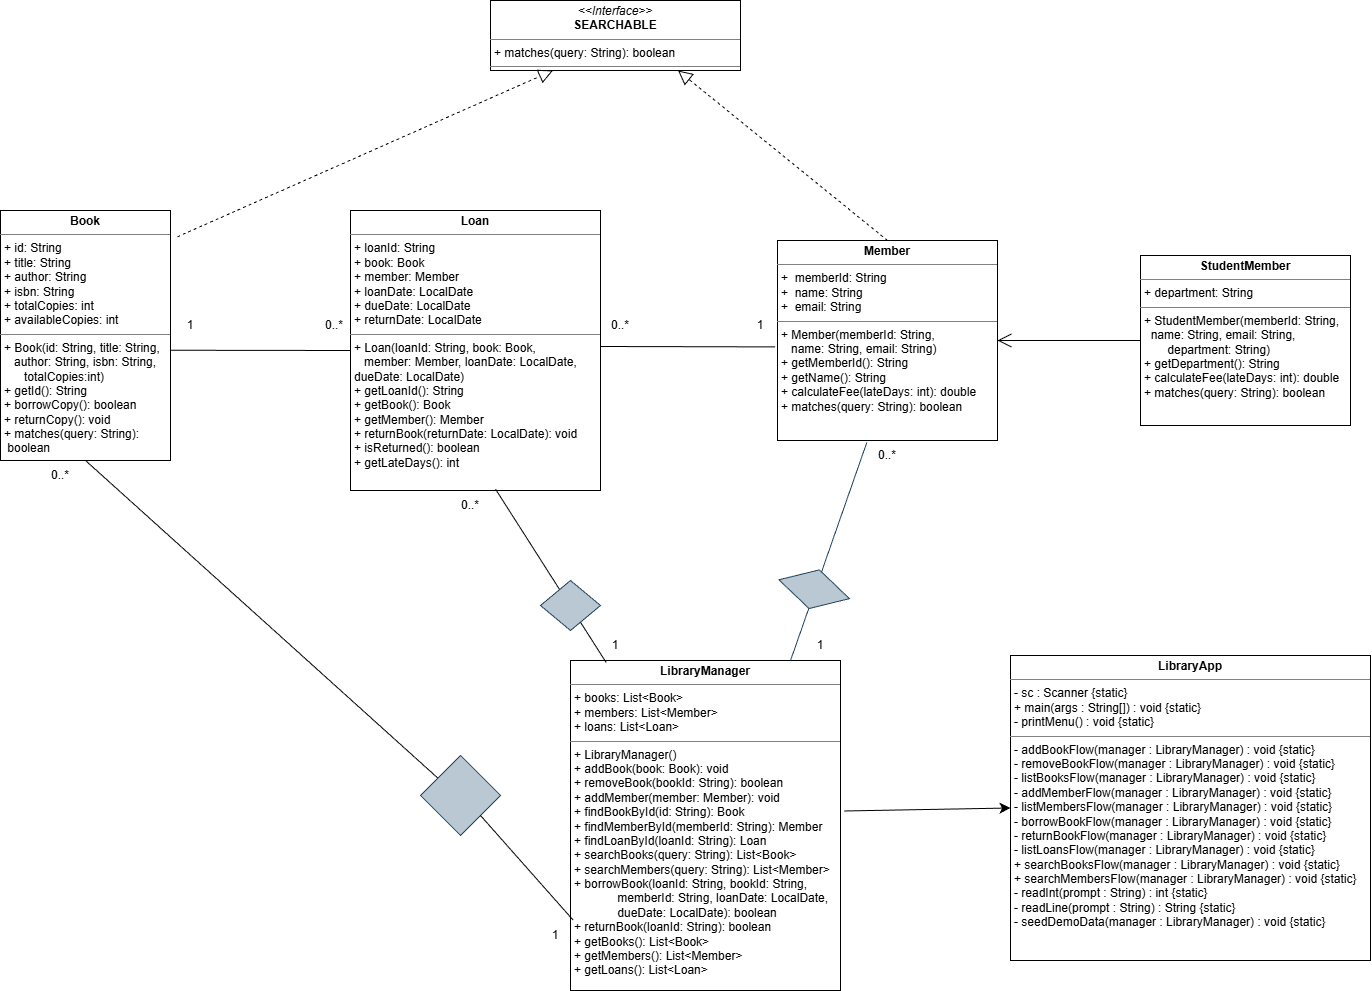

The diagram above was exported from draw.io. Its source (the exported page's mxGraphModel, read from the mxfile embedded in the PNG):
<mxGraphModel dx="1308" dy="1385" grid="1" gridSize="10" guides="1" tooltips="1" connect="1" arrows="1" fold="1" page="1" pageScale="1" pageWidth="827" pageHeight="1169" math="0" shadow="0">
  <root>
    <mxCell id="0" />
    <mxCell id="1" parent="0" />
    <mxCell id="vgyJ-dCnnjuc8J7kQmfv-5" parent="1" style="verticalAlign=top;align=left;overflow=fill;html=1;whiteSpace=wrap;" value="&lt;p style=&quot;margin:0px;margin-top:4px;text-align:center;&quot;&gt;&lt;i&gt;&amp;lt;&amp;lt;Interface&amp;gt;&amp;gt;&lt;/i&gt;&lt;br&gt;&lt;b&gt;SEARCHABLE&lt;/b&gt;&lt;/p&gt;&lt;hr size=&quot;1&quot; style=&quot;border-style:solid;&quot;&gt;&lt;p style=&quot;margin:0px;margin-left:4px;&quot;&gt;+ matches(query: String): boolean&lt;/p&gt;&lt;hr size=&quot;1&quot; style=&quot;border-style:solid;&quot;&gt;&lt;p style=&quot;margin:0px;margin-left:4px;&quot;&gt;&lt;br&gt;&lt;/p&gt;" vertex="1">
      <mxGeometry height="70" width="250" x="540" y="80" as="geometry" />
    </mxCell>
    <mxCell id="vgyJ-dCnnjuc8J7kQmfv-6" parent="1" style="verticalAlign=top;align=left;overflow=fill;html=1;whiteSpace=wrap;" value="&lt;p style=&quot;margin:0px;margin-top:4px;text-align:center;&quot;&gt;&lt;span style=&quot;background-color: transparent; text-align: left;&quot;&gt;&lt;b&gt;StudentMember&lt;/b&gt;&lt;/span&gt;&lt;/p&gt;&lt;hr size=&quot;1&quot; style=&quot;border-style:solid;&quot;&gt;&lt;p style=&quot;margin:0px;margin-left:4px;&quot;&gt;+ department: String&lt;/p&gt;&lt;hr size=&quot;1&quot; style=&quot;border-style:solid;&quot;&gt;&lt;p style=&quot;margin:0px;margin-left:4px;&quot;&gt;+ StudentMember(memberId: String,&amp;nbsp;&lt;/p&gt;&lt;p style=&quot;margin:0px;margin-left:4px;&quot;&gt;&amp;nbsp; name: String,&lt;span style=&quot;background-color: transparent; color: light-dark(rgb(0, 0, 0), rgb(255, 255, 255));&quot;&gt;&amp;nbsp;email: String,&amp;nbsp; &amp;nbsp; &amp;nbsp; &amp;nbsp; &amp;nbsp; &amp;nbsp; &amp;nbsp; &amp;nbsp; &amp;nbsp; &amp;nbsp; &amp;nbsp; &amp;nbsp;department: String)&lt;/span&gt;&lt;/p&gt;&lt;p style=&quot;margin:0px;margin-left:4px;&quot;&gt;+ getDepartment(): String&lt;/p&gt;&lt;p style=&quot;margin:0px;margin-left:4px;&quot;&gt;+ calculateFee(lateDays: int): double&amp;nbsp;&amp;nbsp;&lt;/p&gt;&lt;p style=&quot;margin:0px;margin-left:4px;&quot;&gt;+ matches(query: String): boolean&lt;/p&gt;" vertex="1">
      <mxGeometry height="170" width="210" x="1190" y="335" as="geometry" />
    </mxCell>
    <mxCell id="vgyJ-dCnnjuc8J7kQmfv-7" parent="1" style="verticalAlign=top;align=left;overflow=fill;html=1;whiteSpace=wrap;flipH=0;" value="&lt;p style=&quot;margin:0px;margin-top:4px;text-align:center;&quot;&gt;&lt;b&gt;Member&lt;/b&gt;&lt;/p&gt;&lt;hr size=&quot;1&quot; style=&quot;border-style:solid;&quot;&gt;&lt;p style=&quot;margin:0px;margin-left:4px;&quot;&gt;+&amp;nbsp;&lt;span style=&quot;background-color: transparent;&quot;&gt;&amp;nbsp;memberId: String&lt;/span&gt;&lt;/p&gt;&lt;p style=&quot;margin:0px;margin-left:4px;&quot;&gt;+&amp;nbsp; name: String&lt;/p&gt;&lt;p style=&quot;margin:0px;margin-left:4px;&quot;&gt;+&amp;nbsp; email: String&lt;/p&gt;&lt;hr size=&quot;1&quot; style=&quot;border-style:solid;&quot;&gt;&lt;p style=&quot;margin:0px;margin-left:4px;&quot;&gt;+ Member(memberId: String,&amp;nbsp;&lt;/p&gt;&lt;p style=&quot;margin:0px;margin-left:4px;&quot;&gt;&amp;nbsp; &amp;nbsp;name: String,&amp;nbsp;&lt;span style=&quot;background-color: transparent; color: light-dark(rgb(0, 0, 0), rgb(255, 255, 255));&quot;&gt;email: String)&lt;/span&gt;&lt;/p&gt;&lt;p style=&quot;margin:0px;margin-left:4px;&quot;&gt;+ getMemberId(): String&lt;/p&gt;&lt;p style=&quot;margin:0px;margin-left:4px;&quot;&gt;+ getName(): String&lt;/p&gt;&lt;p style=&quot;margin:0px;margin-left:4px;&quot;&gt;+ calculateFee(lateDays: int): double&lt;/p&gt;&lt;p style=&quot;margin:0px;margin-left:4px;&quot;&gt;+ matches(query: String): boolean&lt;/p&gt;&lt;div&gt;&lt;br&gt;&lt;/div&gt;" vertex="1">
      <mxGeometry height="200" width="220" x="827" y="320" as="geometry" />
    </mxCell>
    <mxCell id="vgyJ-dCnnjuc8J7kQmfv-8" parent="1" style="verticalAlign=top;align=left;overflow=fill;html=1;whiteSpace=wrap;" value="&lt;p style=&quot;margin:0px;margin-top:4px;text-align:center;&quot;&gt;&lt;b&gt;Book&lt;/b&gt;&lt;/p&gt;&lt;hr size=&quot;1&quot; style=&quot;border-style:solid;&quot;&gt;&lt;p style=&quot;margin:0px;margin-left:4px;&quot;&gt;+ id: String&amp;nbsp;&lt;/p&gt;&lt;p style=&quot;margin:0px;margin-left:4px;&quot;&gt;+ title: String&lt;/p&gt;&lt;p style=&quot;margin:0px;margin-left:4px;&quot;&gt;+ author: String&lt;/p&gt;&lt;p style=&quot;margin:0px;margin-left:4px;&quot;&gt;+ isbn: String&lt;/p&gt;&lt;p style=&quot;margin:0px;margin-left:4px;&quot;&gt;+ totalCopies: int&lt;/p&gt;&lt;p style=&quot;margin:0px;margin-left:4px;&quot;&gt;+ availableCopies: int&lt;/p&gt;&lt;hr size=&quot;1&quot; style=&quot;border-style:solid;&quot;&gt;&lt;p style=&quot;margin:0px;margin-left:4px;&quot;&gt;+&amp;nbsp;Book(id: String, title: String,&lt;/p&gt;&lt;p style=&quot;margin:0px;margin-left:4px;&quot;&gt;&amp;nbsp;&amp;nbsp;&amp;nbsp;author: String, isbn: String,&lt;/p&gt;&lt;p style=&quot;margin:0px;margin-left:4px;&quot;&gt;&amp;nbsp; &amp;nbsp; &amp;nbsp; totalCopies:int)&lt;/p&gt;&lt;p style=&quot;margin:0px;margin-left:4px;&quot;&gt;+ getId(): String&lt;/p&gt;&lt;p style=&quot;margin:0px;margin-left:4px;&quot;&gt;+ borrowCopy(): boolean&amp;nbsp;&amp;nbsp;&lt;/p&gt;&lt;p style=&quot;margin:0px;margin-left:4px;&quot;&gt;+ returnCopy(): void&amp;nbsp;&amp;nbsp;&lt;/p&gt;&lt;p style=&quot;margin:0px;margin-left:4px;&quot;&gt;+ matches(query: String):&amp;nbsp; &amp;nbsp; &amp;nbsp; &amp;nbsp;boolean&amp;nbsp;&lt;/p&gt;" vertex="1">
      <mxGeometry height="250" width="170" x="50" y="290" as="geometry" />
    </mxCell>
    <mxCell id="vgyJ-dCnnjuc8J7kQmfv-9" parent="1" style="verticalAlign=top;align=left;overflow=fill;html=1;whiteSpace=wrap;" value="&lt;p style=&quot;margin:0px;margin-top:4px;text-align:center;&quot;&gt;&lt;b&gt;Loan&lt;/b&gt;&lt;/p&gt;&lt;hr size=&quot;1&quot; style=&quot;border-style:solid;&quot;&gt;&lt;p style=&quot;margin:0px;margin-left:4px;&quot;&gt;+&amp;nbsp;&lt;span style=&quot;background-color: transparent;&quot;&gt;loanId: String&lt;/span&gt;&lt;/p&gt;&lt;p style=&quot;margin:0px;margin-left:4px;&quot;&gt;+ book: Book&lt;/p&gt;&lt;p style=&quot;margin:0px;margin-left:4px;&quot;&gt;+ member: Member&lt;/p&gt;&lt;p style=&quot;margin:0px;margin-left:4px;&quot;&gt;+ loanDate: LocalDate&lt;/p&gt;&lt;p style=&quot;margin:0px;margin-left:4px;&quot;&gt;+ dueDate: LocalDate&lt;/p&gt;&lt;p style=&quot;margin:0px;margin-left:4px;&quot;&gt;+ returnDate: LocalDate&lt;/p&gt;&lt;hr size=&quot;1&quot; style=&quot;border-style:solid;&quot;&gt;&lt;p style=&quot;margin:0px;margin-left:4px;&quot;&gt;+ Loan(loanId: String, book: Book,&amp;nbsp;&lt;/p&gt;&lt;p style=&quot;margin:0px;margin-left:4px;&quot;&gt;&amp;nbsp; &amp;nbsp;member: Member,&lt;span style=&quot;background-color: transparent; color: light-dark(rgb(0, 0, 0), rgb(255, 255, 255));&quot;&gt;&amp;nbsp;loanDate: LocalDate,&amp;nbsp; &amp;nbsp; &amp;nbsp; du&lt;/span&gt;&lt;span style=&quot;background-color: transparent; color: light-dark(rgb(0, 0, 0), rgb(255, 255, 255));&quot;&gt;eDate: LocalDate)&lt;/span&gt;&lt;/p&gt;&lt;p style=&quot;margin:0px;margin-left:4px;&quot;&gt;+ getLoanId(): String&lt;/p&gt;&lt;p style=&quot;margin:0px;margin-left:4px;&quot;&gt;+ getBook(): Book&lt;/p&gt;&lt;p style=&quot;margin:0px;margin-left:4px;&quot;&gt;+ getMember(): Member&lt;/p&gt;&lt;p style=&quot;margin:0px;margin-left:4px;&quot;&gt;+ returnBook(returnDate: LocalDate): void&lt;/p&gt;&lt;p style=&quot;margin:0px;margin-left:4px;&quot;&gt;+ isReturned(): boolean&lt;/p&gt;&lt;p style=&quot;margin:0px;margin-left:4px;&quot;&gt;+ getLateDays(): int&lt;/p&gt;" vertex="1">
      <mxGeometry height="280" width="250" x="400" y="290" as="geometry" />
    </mxCell>
    <mxCell id="vgyJ-dCnnjuc8J7kQmfv-10" parent="1" style="verticalAlign=top;align=left;overflow=fill;html=1;whiteSpace=wrap;" value="&lt;p style=&quot;margin:0px;margin-top:4px;text-align:center;&quot;&gt;&lt;span style=&quot;background-color: transparent; text-align: left;&quot;&gt;&lt;b&gt;LibraryManager&lt;/b&gt;&lt;/span&gt;&lt;/p&gt;&lt;hr size=&quot;1&quot; style=&quot;border-style:solid;&quot;&gt;&lt;p style=&quot;margin:0px;margin-left:4px;&quot;&gt;+&lt;span style=&quot;background-color: transparent;&quot;&gt;&amp;nbsp;books: List&amp;lt;Book&amp;gt;&lt;/span&gt;&lt;/p&gt;&lt;p style=&quot;margin:0px;margin-left:4px;&quot;&gt;+ members: List&amp;lt;Member&amp;gt;&lt;/p&gt;&lt;p style=&quot;margin:0px;margin-left:4px;&quot;&gt;+ loans: List&amp;lt;Loan&amp;gt;&lt;/p&gt;&lt;hr size=&quot;1&quot; style=&quot;border-style:solid;&quot;&gt;&lt;p style=&quot;margin:0px;margin-left:4px;&quot;&gt;+ LibraryManager()&lt;/p&gt;&lt;p style=&quot;margin:0px;margin-left:4px;&quot;&gt;+ addBook(book: Book): void&lt;/p&gt;&lt;p style=&quot;margin:0px;margin-left:4px;&quot;&gt;+ removeBook(bookId: String): boolean&lt;/p&gt;&lt;p style=&quot;margin:0px;margin-left:4px;&quot;&gt;+ addMember(member: Member): void&lt;/p&gt;&lt;p style=&quot;margin:0px;margin-left:4px;&quot;&gt;+ findBookById(id: String): Book&lt;/p&gt;&lt;p style=&quot;margin:0px;margin-left:4px;&quot;&gt;+ findMemberById(memberId: String): Member&lt;/p&gt;&lt;p style=&quot;margin:0px;margin-left:4px;&quot;&gt;+ findLoanById(loanId: String): Loan&lt;/p&gt;&lt;p style=&quot;margin:0px;margin-left:4px;&quot;&gt;+ searchBooks(query: String): List&amp;lt;Book&amp;gt;&lt;/p&gt;&lt;p style=&quot;margin:0px;margin-left:4px;&quot;&gt;+ searchMembers(query: String): List&amp;lt;Member&amp;gt;&lt;/p&gt;&lt;p style=&quot;margin:0px;margin-left:4px;&quot;&gt;+ borrowBook(loanId: String, bookId: String,&lt;/p&gt;&lt;p style=&quot;margin:0px;margin-left:4px;&quot;&gt;&amp;nbsp; &amp;nbsp; &amp;nbsp; &amp;nbsp; &amp;nbsp; &amp;nbsp; &amp;nbsp;memberId: String, loanDate: LocalDate,&lt;/p&gt;&lt;p style=&quot;margin:0px;margin-left:4px;&quot;&gt;&amp;nbsp; &amp;nbsp; &amp;nbsp; &amp;nbsp; &amp;nbsp; &amp;nbsp; &amp;nbsp;dueDate: LocalDate): boolean&lt;/p&gt;&lt;p style=&quot;margin:0px;margin-left:4px;&quot;&gt;+ returnBook(loanId: String): boolean&lt;/p&gt;&lt;p style=&quot;margin:0px;margin-left:4px;&quot;&gt;+ getBooks(): List&amp;lt;Book&amp;gt;&lt;/p&gt;&lt;p style=&quot;margin:0px;margin-left:4px;&quot;&gt;+ getMembers(): List&amp;lt;Member&amp;gt;&lt;/p&gt;&lt;p style=&quot;margin:0px;margin-left:4px;&quot;&gt;+ getLoans(): List&amp;lt;Loan&amp;gt;&lt;/p&gt;" vertex="1">
      <mxGeometry height="330" width="270" x="620" y="740" as="geometry" />
    </mxCell>
    <mxCell id="vgyJ-dCnnjuc8J7kQmfv-11" edge="1" parent="1" source="vgyJ-dCnnjuc8J7kQmfv-6" style="endArrow=open;endFill=1;endSize=12;html=1;rounded=0;fontSize=12;curved=1;entryX=1;entryY=0.5;entryDx=0;entryDy=0;" target="vgyJ-dCnnjuc8J7kQmfv-7" value="">
      <mxGeometry relative="1" width="160" as="geometry">
        <mxPoint x="360" y="430" as="sourcePoint" />
        <mxPoint x="520" y="430" as="targetPoint" />
      </mxGeometry>
    </mxCell>
    <mxCell id="vgyJ-dCnnjuc8J7kQmfv-12" edge="1" parent="1" source="vgyJ-dCnnjuc8J7kQmfv-10" style="edgeStyle=none;curved=1;rounded=0;orthogonalLoop=1;jettySize=auto;html=1;exitX=0.25;exitY=0;exitDx=0;exitDy=0;fontSize=12;startSize=8;endSize=8;" target="vgyJ-dCnnjuc8J7kQmfv-10">
      <mxGeometry relative="1" as="geometry" />
    </mxCell>
    <mxCell id="vgyJ-dCnnjuc8J7kQmfv-13" edge="1" parent="1" source="vgyJ-dCnnjuc8J7kQmfv-8" style="endArrow=none;html=1;rounded=0;fontSize=12;startSize=8;endSize=8;curved=1;exitX=0.999;exitY=0.559;exitDx=0;exitDy=0;exitPerimeter=0;entryX=0;entryY=0.5;entryDx=0;entryDy=0;" target="vgyJ-dCnnjuc8J7kQmfv-9" value="">
      <mxGeometry height="50" relative="1" width="50" as="geometry">
        <mxPoint x="230" y="430" as="sourcePoint" />
        <mxPoint x="390" y="430" as="targetPoint" />
      </mxGeometry>
    </mxCell>
    <mxCell id="vgyJ-dCnnjuc8J7kQmfv-14" parent="1" style="text;html=1;whiteSpace=wrap;strokeColor=none;fillColor=none;align=center;verticalAlign=middle;rounded=0;" value="0..*" vertex="1">
      <mxGeometry height="30" width="60" x="354" y="390" as="geometry" />
    </mxCell>
    <mxCell id="vgyJ-dCnnjuc8J7kQmfv-15" parent="1" style="text;html=1;whiteSpace=wrap;strokeColor=none;fillColor=none;align=center;verticalAlign=middle;rounded=0;" value="1" vertex="1">
      <mxGeometry height="30" width="60" x="210" y="390" as="geometry" />
    </mxCell>
    <mxCell id="vgyJ-dCnnjuc8J7kQmfv-16" edge="1" parent="1" style="endArrow=none;html=1;rounded=0;fontSize=12;startSize=8;endSize=8;curved=1;entryX=-0.011;entryY=0.532;entryDx=0;entryDy=0;entryPerimeter=0;" target="vgyJ-dCnnjuc8J7kQmfv-7" value="">
      <mxGeometry height="50" relative="1" width="50" as="geometry">
        <mxPoint x="650" y="426" as="sourcePoint" />
        <mxPoint x="420" y="210" as="targetPoint" />
      </mxGeometry>
    </mxCell>
    <mxCell id="vgyJ-dCnnjuc8J7kQmfv-17" parent="1" style="text;html=1;whiteSpace=wrap;strokeColor=none;fillColor=none;align=center;verticalAlign=middle;rounded=0;" value="0..*" vertex="1">
      <mxGeometry height="30" width="40" x="650" y="390" as="geometry" />
    </mxCell>
    <mxCell id="vgyJ-dCnnjuc8J7kQmfv-18" parent="1" style="text;html=1;whiteSpace=wrap;strokeColor=none;fillColor=none;align=center;verticalAlign=middle;rounded=0;" value="1" vertex="1">
      <mxGeometry height="30" width="60" x="780" y="390" as="geometry" />
    </mxCell>
    <mxCell id="vgyJ-dCnnjuc8J7kQmfv-26" edge="1" parent="1" style="endArrow=none;html=1;rounded=0;fontSize=12;startSize=8;endSize=8;curved=1;entryX=0.5;entryY=1;entryDx=0;entryDy=0;" target="vgyJ-dCnnjuc8J7kQmfv-8" value="">
      <mxGeometry height="50" relative="1" width="50" as="geometry">
        <mxPoint x="490" y="860" as="sourcePoint" />
        <mxPoint x="470" y="550" as="targetPoint" />
      </mxGeometry>
    </mxCell>
    <mxCell id="vgyJ-dCnnjuc8J7kQmfv-27" parent="1" style="rhombus;whiteSpace=wrap;html=1;fillColor=#bac8d3;strokeColor=#23445d;" value="" vertex="1">
      <mxGeometry height="80" width="80" x="470" y="835" as="geometry" />
    </mxCell>
    <mxCell id="vgyJ-dCnnjuc8J7kQmfv-28" edge="1" parent="1" source="vgyJ-dCnnjuc8J7kQmfv-10" style="endArrow=none;html=1;rounded=0;fontSize=12;startSize=8;endSize=8;curved=1;exitX=0.01;exitY=0.787;exitDx=0;exitDy=0;entryX=1;entryY=1;entryDx=0;entryDy=0;exitPerimeter=0;" target="vgyJ-dCnnjuc8J7kQmfv-27" value="">
      <mxGeometry height="50" relative="1" width="50" as="geometry">
        <mxPoint x="420" y="600" as="sourcePoint" />
        <mxPoint x="470" y="680" as="targetPoint" />
      </mxGeometry>
    </mxCell>
    <mxCell id="vgyJ-dCnnjuc8J7kQmfv-29" parent="1" style="text;html=1;whiteSpace=wrap;strokeColor=none;fillColor=none;align=center;verticalAlign=middle;rounded=0;" value="0..*" vertex="1">
      <mxGeometry height="30" width="60" x="80" y="540" as="geometry" />
    </mxCell>
    <mxCell id="vgyJ-dCnnjuc8J7kQmfv-30" edge="1" parent="1" source="vgyJ-dCnnjuc8J7kQmfv-10" style="endArrow=none;html=1;rounded=0;fontSize=12;startSize=8;endSize=8;curved=1;entryX=0.58;entryY=0.995;entryDx=0;entryDy=0;entryPerimeter=0;exitX=0.132;exitY=0.006;exitDx=0;exitDy=0;exitPerimeter=0;" target="vgyJ-dCnnjuc8J7kQmfv-9" value="">
      <mxGeometry height="50" relative="1" width="50" as="geometry">
        <mxPoint x="610" y="670" as="sourcePoint" />
        <mxPoint x="660" y="620" as="targetPoint" />
      </mxGeometry>
    </mxCell>
    <mxCell id="vgyJ-dCnnjuc8J7kQmfv-31" parent="1" style="rhombus;whiteSpace=wrap;html=1;fillColor=#bac8d3;strokeColor=#23445d;" value="" vertex="1">
      <mxGeometry height="50" width="60" x="590" y="660" as="geometry" />
    </mxCell>
    <mxCell id="vgyJ-dCnnjuc8J7kQmfv-32" parent="1" style="text;html=1;whiteSpace=wrap;strokeColor=none;fillColor=none;align=center;verticalAlign=middle;rounded=0;" value="0..*" vertex="1">
      <mxGeometry height="30" width="60" x="490" y="570" as="geometry" />
    </mxCell>
    <mxCell id="vgyJ-dCnnjuc8J7kQmfv-33" edge="1" parent="1" source="vgyJ-dCnnjuc8J7kQmfv-10" style="endArrow=none;html=1;rounded=0;fontSize=12;startSize=8;endSize=8;curved=1;exitX=0.815;exitY=0;exitDx=0;exitDy=0;exitPerimeter=0;entryX=0.406;entryY=1.01;entryDx=0;entryDy=0;entryPerimeter=0;fillColor=#bac8d3;strokeColor=#23445d;" target="vgyJ-dCnnjuc8J7kQmfv-7" value="">
      <mxGeometry height="50" relative="1" width="50" as="geometry">
        <mxPoint x="890" y="560" as="sourcePoint" />
        <mxPoint x="940" y="510" as="targetPoint" />
      </mxGeometry>
    </mxCell>
    <mxCell id="vgyJ-dCnnjuc8J7kQmfv-34" parent="1" style="rhombus;whiteSpace=wrap;html=1;rotation=15;strokeColor=#23445d;fillColor=#bac8d3;" value="" vertex="1">
      <mxGeometry height="40" width="73" x="827.17" y="648.71" as="geometry" />
    </mxCell>
    <mxCell id="vgyJ-dCnnjuc8J7kQmfv-36" parent="1" style="text;html=1;whiteSpace=wrap;strokeColor=none;fillColor=none;align=center;verticalAlign=middle;rounded=0;" value="0..*" vertex="1">
      <mxGeometry height="30" width="60" x="907" y="520" as="geometry" />
    </mxCell>
    <mxCell id="vgyJ-dCnnjuc8J7kQmfv-38" edge="1" parent="1" source="vgyJ-dCnnjuc8J7kQmfv-7" style="endArrow=block;dashed=1;endFill=0;endSize=12;html=1;rounded=0;fontSize=12;curved=1;exitX=0.5;exitY=0;exitDx=0;exitDy=0;entryX=0.75;entryY=1;entryDx=0;entryDy=0;" target="vgyJ-dCnnjuc8J7kQmfv-5" value="">
      <mxGeometry relative="1" width="160" as="geometry">
        <mxPoint x="940" y="190" as="sourcePoint" />
        <mxPoint x="685" y="190" as="targetPoint" />
      </mxGeometry>
    </mxCell>
    <mxCell id="vgyJ-dCnnjuc8J7kQmfv-39" edge="1" parent="1" source="vgyJ-dCnnjuc8J7kQmfv-8" style="endArrow=block;dashed=1;endFill=0;endSize=12;html=1;rounded=0;fontSize=12;curved=1;entryX=0.25;entryY=1;entryDx=0;entryDy=0;exitX=1.041;exitY=0.105;exitDx=0;exitDy=0;exitPerimeter=0;" target="vgyJ-dCnnjuc8J7kQmfv-5" value="">
      <mxGeometry relative="1" width="160" as="geometry">
        <mxPoint x="190" y="291" as="sourcePoint" />
        <mxPoint x="600" y="155" as="targetPoint" />
      </mxGeometry>
    </mxCell>
    <mxCell id="8DOPC3xW72aUv45458v8-3" parent="1" style="text;html=1;whiteSpace=wrap;strokeColor=none;fillColor=none;align=center;verticalAlign=middle;rounded=0;" value="1" vertex="1">
      <mxGeometry height="30" width="60" x="635" y="710" as="geometry" />
    </mxCell>
    <mxCell id="8DOPC3xW72aUv45458v8-4" parent="1" style="text;html=1;whiteSpace=wrap;strokeColor=none;fillColor=none;align=center;verticalAlign=middle;rounded=0;" value="1" vertex="1">
      <mxGeometry height="30" width="60" x="840.17" y="710" as="geometry" />
    </mxCell>
    <mxCell id="8DOPC3xW72aUv45458v8-5" parent="1" style="text;html=1;whiteSpace=wrap;strokeColor=none;fillColor=none;align=center;verticalAlign=middle;rounded=0;" value="1" vertex="1">
      <mxGeometry height="30" width="60" x="575" y="1000" as="geometry" />
    </mxCell>
    <mxCell id="8DOPC3xW72aUv45458v8-6" parent="1" style="verticalAlign=top;align=left;overflow=fill;html=1;whiteSpace=wrap;" value="&lt;p style=&quot;margin:0px;margin-top:4px;text-align:center;&quot;&gt;&lt;b&gt;LibraryApp&lt;/b&gt;&lt;/p&gt;&lt;hr size=&quot;1&quot; style=&quot;border-style:solid;&quot;&gt;&lt;p style=&quot;margin:0px;margin-left:4px;&quot;&gt;&lt;span style=&quot;background-color: transparent;&quot;&gt;- sc : Scanner {static}&lt;/span&gt;&lt;/p&gt;&lt;p style=&quot;margin:0px;margin-left:4px;&quot;&gt;+ main(args : String[]) : void {static}&lt;/p&gt;&lt;p style=&quot;margin:0px;margin-left:4px;&quot;&gt;- printMenu() : void {static}&lt;/p&gt;&lt;hr size=&quot;1&quot; style=&quot;border-style:solid;&quot;&gt;&lt;p style=&quot;margin:0px;margin-left:4px;&quot;&gt;- addBookFlow(manager : LibraryManager) : void {static}&lt;/p&gt;&lt;p style=&quot;margin:0px;margin-left:4px;&quot;&gt;- removeBookFlow(manager : LibraryManager) : void {static}&lt;/p&gt;&lt;p style=&quot;margin:0px;margin-left:4px;&quot;&gt;- listBooksFlow(manager : LibraryManager) : void {static}&lt;/p&gt;&lt;p style=&quot;margin:0px;margin-left:4px;&quot;&gt;- addMemberFlow(manager : LibraryManager) : void {static}&lt;/p&gt;&lt;p style=&quot;margin:0px;margin-left:4px;&quot;&gt;- listMembersFlow(manager : LibraryManager) : void {static}&lt;/p&gt;&lt;p style=&quot;margin:0px;margin-left:4px;&quot;&gt;- borrowBookFlow(manager : LibraryManager) : void {static}&lt;/p&gt;&lt;p style=&quot;margin:0px;margin-left:4px;&quot;&gt;- returnBookFlow(manager : LibraryManager) : void {static}&lt;/p&gt;&lt;p style=&quot;margin:0px;margin-left:4px;&quot;&gt;- listLoansFlow(manager : LibraryManager) : void {static}&lt;/p&gt;&lt;p style=&quot;margin:0px;margin-left:4px;&quot;&gt;+ searchBooksFlow(manager : LibraryManager) : void {static}&lt;/p&gt;&lt;p style=&quot;margin:0px;margin-left:4px;&quot;&gt;+ searchMembersFlow(manager : LibraryManager) : void {static}&lt;/p&gt;&lt;p style=&quot;margin:0px;margin-left:4px;&quot;&gt;- readInt(prompt : String) : int {static}&lt;/p&gt;&lt;p style=&quot;margin:0px;margin-left:4px;&quot;&gt;- readLine(prompt : String) : String {static}&lt;/p&gt;&lt;p style=&quot;margin:0px;margin-left:4px;&quot;&gt;- seedDemoData(manager : LibraryManager) : void {static}&lt;/p&gt;" vertex="1">
      <mxGeometry height="305" width="360" x="1060" y="735" as="geometry" />
    </mxCell>
    <mxCell id="8DOPC3xW72aUv45458v8-8" edge="1" parent="1" source="vgyJ-dCnnjuc8J7kQmfv-10" style="endArrow=classic;html=1;rounded=0;fontSize=12;startSize=8;endSize=8;curved=1;exitX=1.014;exitY=0.456;exitDx=0;exitDy=0;exitPerimeter=0;entryX=0;entryY=0.5;entryDx=0;entryDy=0;" target="8DOPC3xW72aUv45458v8-6" value="">
      <mxGeometry height="50" relative="1" width="50" as="geometry">
        <mxPoint x="1070" y="880" as="sourcePoint" />
        <mxPoint x="1120" y="830" as="targetPoint" />
      </mxGeometry>
    </mxCell>
  </root>
</mxGraphModel>